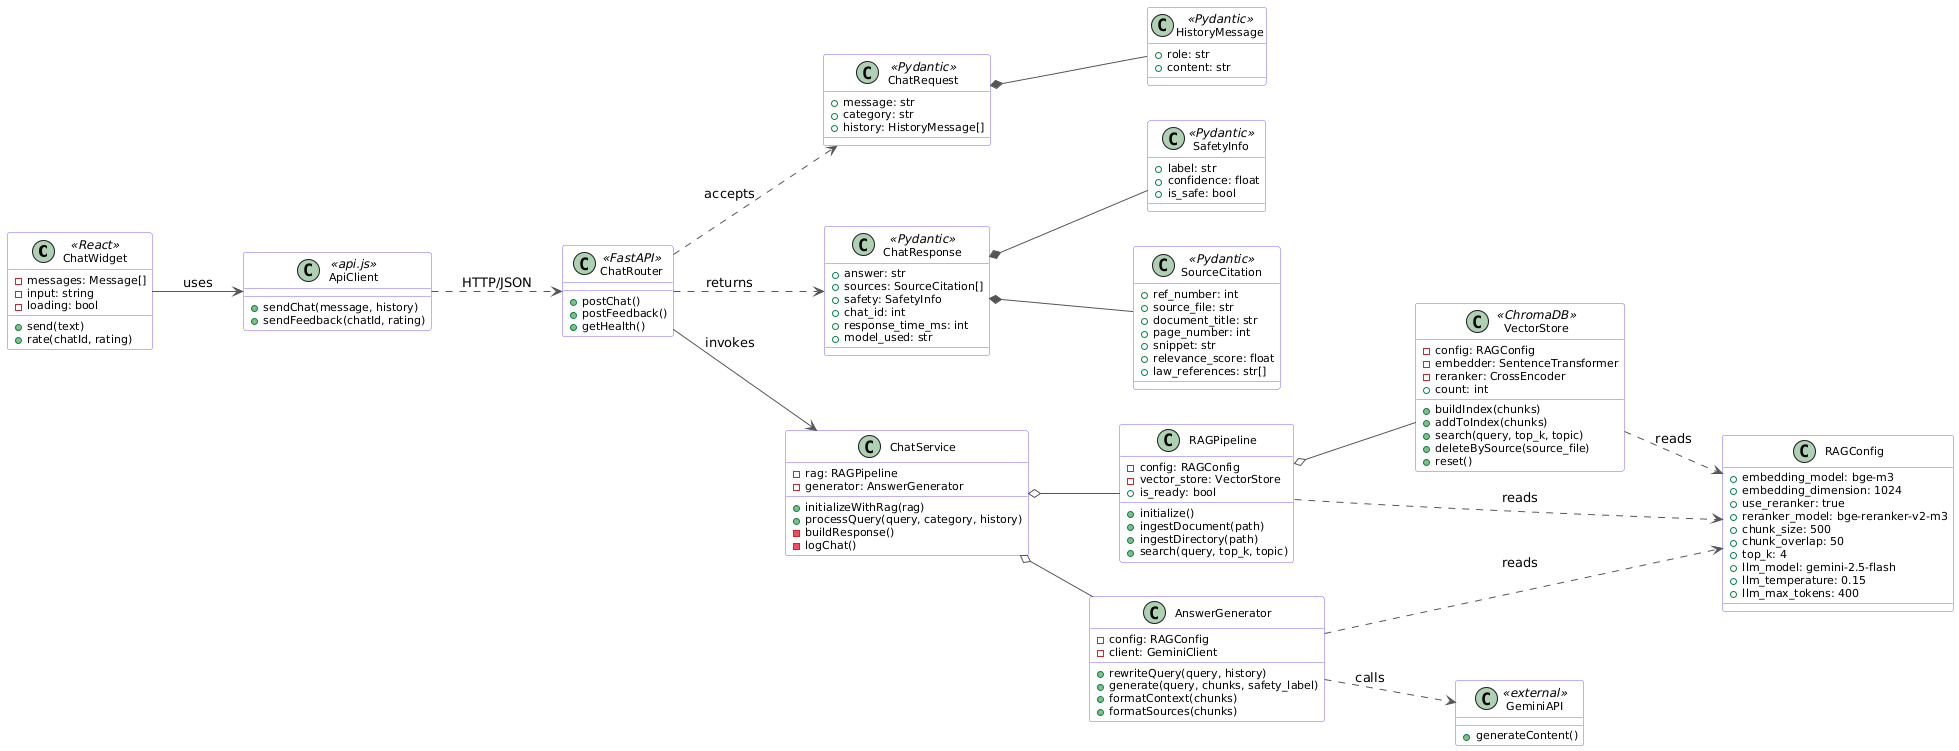

The diagram above was rendered by PlantUML. Its source (embedded in the PNG):
@startuml
left to right direction

skinparam backgroundColor white
skinparam classBackgroundColor white
skinparam classBorderColor #7B61FF
skinparam classArrowColor #555555
skinparam classFontSize 12
skinparam classAttributeFontSize 11
skinparam shadowing false

class ChatWidget <<React>> {
  - messages: Message[]
  - input: string
  - loading: bool
  + send(text)
  + rate(chatId, rating)
}

class ApiClient <<api.js>> {
  + sendChat(message, history)
  + sendFeedback(chatId, rating)
}

class ChatRouter <<FastAPI>> {
  + postChat()
  + postFeedback()
  + getHealth()
}

class ChatRequest <<Pydantic>> {
  + message: str
  + category: str
  + history: HistoryMessage[]
}

class HistoryMessage <<Pydantic>> {
  + role: str
  + content: str
}

class ChatResponse <<Pydantic>> {
  + answer: str
  + sources: SourceCitation[]
  + safety: SafetyInfo
  + chat_id: int
  + response_time_ms: int
  + model_used: str
}

class SafetyInfo <<Pydantic>> {
  + label: str
  + confidence: float
  + is_safe: bool
}

class SourceCitation <<Pydantic>> {
  + ref_number: int
  + source_file: str
  + document_title: str
  + page_number: int
  + snippet: str
  + relevance_score: float
  + law_references: str[]
}

class ChatService {
  - rag: RAGPipeline
  - generator: AnswerGenerator
  + initializeWithRag(rag)
  + processQuery(query, category, history)
  - buildResponse()
  - logChat()
}

class RAGPipeline {
  - config: RAGConfig
  - vector_store: VectorStore
  + is_ready: bool
  + initialize()
  + ingestDocument(path)
  + ingestDirectory(path)
  + search(query, top_k, topic)
}

class VectorStore <<ChromaDB>> {
  - config: RAGConfig
  - embedder: SentenceTransformer
  - reranker: CrossEncoder
  + count: int
  + buildIndex(chunks)
  + addToIndex(chunks)
  + search(query, top_k, topic)
  + deleteBySource(source_file)
  + reset()
}

class RAGConfig {
  + embedding_model: bge-m3
  + embedding_dimension: 1024
  + use_reranker: true
  + reranker_model: bge-reranker-v2-m3
  + chunk_size: 500
  + chunk_overlap: 50
  + top_k: 4
  + llm_model: gemini-2.5-flash
  + llm_temperature: 0.15
  + llm_max_tokens: 400
}

class AnswerGenerator {
  - config: RAGConfig
  - client: GeminiClient
  + rewriteQuery(query, history)
  + generate(query, chunks, safety_label)
  + formatContext(chunks)
  + formatSources(chunks)
}

class GeminiAPI <<external>> {
  + generateContent()
}

ChatWidget --> ApiClient : uses
ApiClient ..> ChatRouter : HTTP/JSON
ChatRouter ..> ChatRequest : accepts
ChatRouter ..> ChatResponse : returns
ChatRouter --> ChatService : invokes

ChatRequest *-- HistoryMessage
ChatResponse *-- SourceCitation
ChatResponse *-- SafetyInfo

ChatService o-- RAGPipeline
ChatService o-- AnswerGenerator
RAGPipeline o-- VectorStore

RAGPipeline ..> RAGConfig : reads
VectorStore ..> RAGConfig : reads
AnswerGenerator ..> RAGConfig : reads
AnswerGenerator ..> GeminiAPI : calls

@enduml